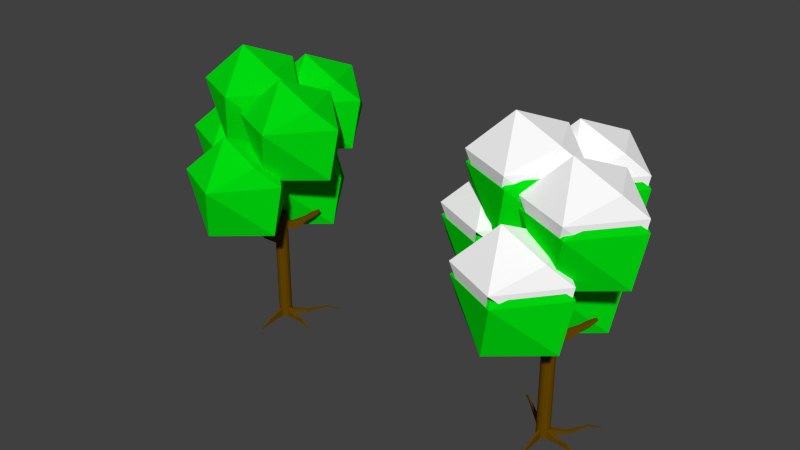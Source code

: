 # Source: large_tree.blend  (saved by Blender 2.72.0; exported with 4.5.12 LTS)
import bpy
from mathutils import Matrix  # noqa: F401  (used for matrix-valued properties, if any)

bpy.ops.wm.read_factory_settings(use_empty=True)
scene = bpy.context.scene
scene.name = 'Scene'

# ---- collections
col_collection_1 = bpy.data.collections.new('Collection 1'); scene.collection.children.link(col_collection_1)

# ---- materials (node trees are filled in below, after node groups)
mat_bark = bpy.data.materials.new('bark')
mat_bark.alpha_threshold = 0.0
mat_bark.use_transparent_shadow = False
mat_bark.diffuse_color = (0.1282, 0.05967, 0.0002391, 1.0)
mat_bark.roughness = 0.5
mat_leaves = bpy.data.materials.new('leaves')
mat_leaves.alpha_threshold = 0.0
mat_leaves.use_transparent_shadow = False
mat_leaves.diffuse_color = (0.0, 0.7357, 0.005145, 1.0)
mat_leaves.roughness = 0.5
mat_snow = bpy.data.materials.new('snow')
mat_snow.alpha_threshold = 0.0
mat_snow.use_transparent_shadow = False
mat_snow.diffuse_color = (1.0, 1.0, 1.0, 1.0)
mat_snow.roughness = 0.5

# ---- material node trees

# ---- world
world_world = bpy.data.worlds.new('World'); scene.world = world_world
world_world.color = (0.05088, 0.05088, 0.05088)
world_world.use_sun_shadow = False
world_world.sun_shadow_jitter_overblur = 0.0
world_world.cycles.sampling_method = 'MANUAL'
world_world.cycles.sample_map_resolution = 256

# ---- meshes
me_cylinder_001 = bpy.data.meshes.new('Cylinder.001')
me_cylinder_001.from_pydata([(4.568, 11.35, 1.892), (-0.5684, 3.479, 2.792), (-6.755, 17.65, 2.795), (-4.045, 10.67, 3.389), (-2.712, 5.206, 1.892), (-10.2, 10.44, 2.22), (-1.446, 13.79, 1.609), (-7.696, 13.36, 1.845), (-9.135, 7.393, 2.791), (-0.6394, 19.7, 2.276), (5.884, 11.94, 2.773), (3.279, 9.531, 3.117), (-0.3773, 17.08, 3.091), (0.8597, 2.247, 2.224), (-4.276, -5.624, 3.124), (-10.46, 8.548, 3.127), (-7.753, 1.569, 3.721), (-6.42, -3.897, 2.224), (-13.91, 1.34, 2.552), (-5.154, 4.691, 1.941), (-11.4, 4.261, 2.177), (-12.84, -1.711, 3.123), (-4.347, 10.6, 2.608), (2.176, 2.837, 3.105), (-0.4287, 0.4277, 3.449), (-4.085, 7.98, 3.423), (-3.013, 2.537, 1.248), (-8.149, -5.335, 2.148), (-14.34, 8.838, 2.151), (-11.63, 1.858, 2.744), (-10.29, -3.608, 1.247), (-17.78, 1.629, 1.576), (-9.027, 4.98, 0.9647), (-15.28, 4.55, 1.201), (-16.72, -1.421, 2.147), (-8.22, 10.89, 1.632), (-1.697, 3.126, 2.129), (-4.301, 0.717, 2.473), (-7.958, 8.27, 2.446), (10.63, -0.07121, 1.939), (5.491, -7.943, 2.838), (-0.6961, 6.23, 2.841), (2.014, -0.7495, 3.435), (3.348, -6.216, 1.938), (-4.142, -0.9789, 2.266), (4.613, 2.372, 1.655), (-1.637, 1.942, 1.891), (-3.076, -4.029, 2.838), (5.42, 8.279, 2.322), (11.94, 0.5181, 2.819), (9.339, -1.891, 3.163), (5.682, 5.662, 3.137), (5.316, -6.477, 1.032), (0.1803, -14.35, 1.932), (-6.007, -0.1759, 1.935), (-3.296, -7.155, 2.528), (-1.963, -12.62, 1.031), (-9.453, -7.384, 1.36), (-0.6973, -4.033, 0.7486), (-6.947, -4.463, 0.9849), (-8.386, -10.43, 1.931), (0.1093, 1.873, 1.415), (6.632, -5.888, 1.913), (4.028, -8.297, 2.257), (0.3715, -0.744, 2.23), (4.899, 6.33, 0.6743), (-0.2366, -1.541, 1.574), (-6.424, 12.63, 1.577), (-3.713, 5.652, 2.171), (-2.38, 0.1857, 0.6735), (-9.87, 5.422, 1.002), (-1.114, 8.774, 0.3908), (-7.364, 8.344, 0.6271), (-8.803, 2.372, 1.573), (-0.3076, 14.68, 1.058), (6.216, 6.919, 1.555), (3.611, 4.51, 1.899), (-0.04551, 12.06, 1.872), (0.0, 1.0, -1.0), (0.0, 1.0, 1.0), (0.4067, 0.9135, -1.0), (0.4067, 0.9135, 1.0), (0.7431, 0.6691, -1.0), (0.7431, 0.6691, 1.0), (0.9511, 0.309, -1.0), (0.9511, 0.309, 1.0), (0.9945, -0.1045, -1.0), (0.9945, -0.1045, 1.0), (0.866, -0.5, -1.0), (0.866, -0.5, 1.0), (0.5878, -0.809, -1.0), (0.5878, -0.809, 1.0), (0.2079, -0.9781, -1.0), (0.2079, -0.9781, 1.0), (-0.2079, -0.9781, -1.0), (-0.2079, -0.9781, 1.0), (-0.5878, -0.809, -1.0), (-0.5878, -0.809, 1.0), (-0.866, -0.5, -1.0), (-0.866, -0.5, 1.0), (-0.9945, -0.1045, -1.0), (-0.9945, -0.1045, 1.0), (-0.9511, 0.309, -1.0), (-0.9511, 0.309, 1.0), (-0.7431, 0.6691, -1.0), (-0.7431, 0.6691, 1.0), (-0.4067, 0.9135, -1.0), (-0.4067, 0.9135, 1.0), (0.0, 1.0, -0.9167), (0.4067, 0.9135, -0.9167), (0.7431, 0.6691, -0.9167), (0.9511, 0.309, -0.9167), (4.167, -0.2643, -1.003), (0.866, -0.5, -0.9167), (0.5878, -0.809, -0.9167), (0.2079, -0.9781, -0.9167), (-0.2079, -0.9781, -0.9167), (-0.5878, -0.809, -0.9167), (-0.866, -0.5, -0.9167), (-0.9945, -0.1045, -0.9167), (-0.9511, 0.309, -0.9167), (-5.903, 5.19, -0.9709), (-0.4067, 0.9135, -0.9167), (0.0, 1.0, 0.3593), (0.4067, 0.9135, 0.3593), (0.7431, 0.6691, 0.3593), (0.9511, 0.309, 0.3593), (0.9945, -0.1045, 0.3593), (0.866, -0.5, 0.3593), (0.5878, -0.809, 0.3593), (0.2079, -0.9781, 0.3593), (-0.2079, -0.9781, 0.3593), (-0.5878, -0.809, 0.3593), (-0.866, -0.5, 0.3593), (-0.9945, -0.1045, 0.3593), (-0.9511, 0.04688, 0.3593), (-0.7431, 0.407, 0.3593), (-0.4067, 0.6514, 0.3593), (0.0, 1.0, 0.4436), (0.4067, 0.9135, 0.4436), (0.7431, 0.6691, 0.4436), (0.9511, 0.309, 0.4436), (0.9945, -0.1045, 0.4436), (0.866, -0.5, 0.4436), (0.5878, -0.809, 0.4436), (0.2079, -0.9781, 0.4436), (-0.2079, -0.9781, 0.4436), (-0.5878, -0.809, 0.4436), (-0.866, -0.5, 0.4436), (-0.9945, -0.1045, 0.4436), (-0.9511, 0.309, 0.4436), (-0.7431, 0.6691, 0.4436), (-0.4067, 0.9135, 0.4436), (0.0, 1.0, 0.566), (0.4067, 0.9135, 0.566), (0.7431, 0.6691, 0.566), (0.9511, 0.309, 0.566), (0.9945, -0.1045, 0.566), (0.866, -0.5, 0.566), (0.5878, -0.809, 0.566), (0.2079, -0.9781, 0.566), (-1.523, -3.828, 0.8385), (-0.5878, -0.809, 0.566), (-0.866, -0.5, 0.566), (-0.9945, -0.1045, 0.566), (-0.9511, 0.309, 0.566), (-0.7431, 0.6691, 0.566), (-0.4067, 0.9135, 0.566), (0.0, 1.0, 0.6995), (0.4067, 0.9135, 0.6995), (0.7431, 0.6691, 0.6995), (0.9511, 0.309, 0.6995), (0.9945, -0.1045, 0.6995), (0.866, -0.5, 0.6995), (0.5878, -0.809, 0.6995), (0.2079, -0.9781, 0.6995), (-0.2079, -0.9781, 0.6995), (-0.5878, -0.809, 0.6995), (-0.866, -0.5, 0.6995), (-0.9945, -0.1045, 0.6995), (-0.9511, 0.309, 0.6995), (-0.7431, 0.6691, 0.6995), (-0.4067, 0.9135, 0.6995), (0.4067, 0.9135, 0.2705), (0.7431, 0.6691, 0.2705), (0.9511, 0.309, 0.2705), (0.9945, -0.1045, 0.2705), (0.866, -0.5, 0.2705), (0.5878, -0.809, 0.2705), (0.2079, -0.9781, 0.2705), (-0.2079, -0.9781, 0.2705), (-0.5878, -0.809, 0.2705), (-0.866, -0.5, 0.2705), (-0.9945, -0.1045, 0.2705), (-0.9511, 0.04688, 0.2705), (-0.7431, 0.407, 0.2705), (-0.4067, 0.6514, 0.2705), (0.0, 1.0, 0.2705), (0.0, 1.0, 0.8386), (0.4067, 0.9135, 0.8386), (0.7431, 0.6691, 0.8386), (0.9511, 0.309, 0.8386), (0.9945, -0.1045, 0.8386), (0.866, -0.5, 0.8386), (0.5878, -0.809, 0.8386), (0.2079, -0.9781, 0.8386), (-0.2079, -0.9781, 0.8386), (-0.5878, -0.809, 0.8386), (-0.866, -0.5, 0.8386), (-0.9945, -0.1045, 0.8386), (-0.9511, 0.309, 0.8386), (-0.7431, 0.6691, 0.8386), (-0.4067, 0.9135, 0.8386), (0.4067, 0.9135, -0.8564), (0.7431, 0.6691, -0.8564), (0.9511, 0.309, -0.8564), (0.9945, -0.1045, -0.8564), (0.866, -0.5, -0.8564), (0.5878, -0.809, -0.8564), (0.2079, -0.9781, -0.8564), (-0.2079, -0.9781, -0.8564), (-0.5878, -0.809, -0.8564), (-0.866, -0.5, -0.8564), (-0.9945, -0.1045, -0.8564), (-0.9511, 0.309, -0.8564), (-0.7431, 0.6691, -0.8564), (-0.4067, 0.9135, -0.8564), (0.0, 1.0, -0.8564), (0.1579, -2.301, -1.005), (-0.1579, -2.301, -1.005), (0.1579, -2.301, -0.9416), (-0.1579, -2.301, -0.9416), (0.1579, -2.301, -0.8958), (-0.1579, -2.301, -0.8958), (0.03858, -5.36, -1.058), (-0.03858, -5.36, -1.058), (0.03858, -5.36, -1.043), (-0.03858, -5.36, -1.043), (0.03858, -5.36, -1.032), (-0.03858, -5.36, -1.032), (2.72, -0.1122, -1.003), (2.739, -0.2879, -1.003), (2.684, -0.4558, -1.003), (2.72, -0.1122, -0.9673), (5.445, -0.5142, -1.046), (2.684, -0.4558, -0.9673), (2.72, -0.1122, -0.9417), (2.739, -0.2879, -0.9417), (2.684, -0.4558, -0.9417), (4.186, -0.4399, -1.003), (4.131, -0.6079, -1.003), (4.167, -0.2643, -0.9673), (2.216, 2.267, -0.9818), (4.131, -0.6079, -0.9673), (4.167, -0.2643, -0.9417), (4.186, -0.4399, -0.9417), (4.131, -0.6079, -0.9417), (5.451, -0.5729, -1.046), (5.433, -0.629, -1.046), (5.445, -0.5142, -1.034), (5.451, -0.5729, -1.034), (5.433, -0.629, -1.034), (5.445, -0.5142, -1.026), (5.451, -0.5729, -1.026), (5.433, -0.629, -1.026), (2.458, 2.215, -0.9818), (2.659, 2.069, -0.9818), (2.216, 2.267, -0.9321), (2.458, 2.215, -0.9321), (2.659, 2.069, -0.9321), (3.701, 5.309, -0.984), (3.824, 5.282, -0.984), (3.926, 5.209, -0.984), (3.701, 5.309, -0.9589), (3.824, 5.282, -0.9589), (3.926, 5.209, -0.9589), (4.653, 7.309, -1.092), (4.72, 7.294, -1.092), (4.775, 7.254, -1.092), (4.653, 7.309, -1.079), (4.72, 7.294, -1.079), (4.775, 7.254, -1.079), (-2.206, 1.659, -0.9988), (-2.082, 1.875, -0.9988), (-1.881, 2.02, -0.9988), (-2.206, 1.659, -0.949), (-6.586, 5.821, -0.9951), (-1.881, 2.02, -0.949), (-2.206, 1.659, -0.9131), (-2.082, 1.875, -0.9131), (-1.881, 2.02, -0.9131), (-5.856, 5.272, -0.9709), (-5.779, 5.328, -0.9709), (-5.903, 5.19, -0.9519), (-5.779, 5.328, -0.9519), (-5.903, 5.19, -0.9381), (-5.856, 5.272, -0.9381), (-5.779, 5.328, -0.9381), (-6.545, 5.893, -0.9951), (-6.477, 5.942, -0.9951), (-6.586, 5.821, -0.9785), (-6.545, 5.893, -0.9785), (-6.477, 5.942, -0.9785), (-6.586, 5.821, -0.9664), (-6.545, 5.893, -0.9664), (-6.477, 5.942, -0.9664), (-1.091, -2.362, 0.5517), (-1.445, -2.362, 0.5517), (-1.768, -2.218, 0.5517), (-1.091, -2.362, 0.6559), (-2.273, -7.089, 1.341), (-1.768, -2.218, 0.6559), (-1.091, -2.362, 0.7694), (-1.445, -2.362, 0.7694), (-1.768, -2.218, 0.7694), (-1.756, -3.828, 0.8385), (-1.97, -3.733, 0.8385), (-1.523, -3.828, 0.9073), (-2.389, -7.37, 1.379), (-1.97, -3.733, 0.9073), (-1.523, -3.828, 0.9823), (-1.756, -3.828, 0.9823), (-1.97, -3.733, 0.9823), (-2.469, -7.086, 1.344), (-2.65, -7.007, 1.343), (-2.205, -6.922, 1.395), (-2.539, -7.889, 1.422), (-2.582, -6.84, 1.398), (-2.131, -6.74, 1.455), (-2.327, -6.736, 1.458), (-2.508, -6.657, 1.458), (-2.507, -7.368, 1.38), (-2.616, -7.321, 1.38), (-2.348, -7.27, 1.411), (-2.575, -7.22, 1.413), (-2.303, -7.16, 1.447), (-2.421, -7.158, 1.449), (-2.531, -7.11, 1.449), (-2.591, -7.888, 1.423), (-2.639, -7.867, 1.423), (-2.521, -7.844, 1.437), (-2.573, -7.843, 1.438), (-2.621, -7.823, 1.438), (-2.502, -7.796, 1.453), (-2.554, -7.795, 1.453), (-2.602, -7.774, 1.453), (-2.146, 1.969, 0.5792), (-1.942, 2.33, 0.5823), (-1.625, 2.593, 0.5757), (-2.47, 2.206, 0.5026), (-2.266, 2.567, 0.5057), (-1.949, 2.829, 0.4991), (-2.298, 3.508, 0.53), (-2.092, 3.869, 0.53), (-1.785, 4.132, 0.5188), (-2.71, 3.744, 0.4588), (-2.504, 4.106, 0.4589), (-2.198, 4.368, 0.4477), (-1.33, 7.822, 0.5492), (-1.282, 7.902, 0.5497), (-1.214, 7.962, 0.5473), (-1.431, 7.891, 0.5347), (-1.383, 7.971, 0.5352), (-1.315, 8.031, 0.5328), (-3.552, 10.08, 0.8762), (-3.504, 10.16, 0.8768), (-3.436, 10.21, 0.8744), (-3.654, 10.14, 0.8618), (-3.606, 10.22, 0.8623), (-3.537, 10.28, 0.8599), (1.563, 1.927, 0.7074), (1.879, 1.661, 0.713), (2.081, 1.3, 0.7086), (1.055, 1.526, 0.8262), (1.371, 1.26, 0.8319), (1.573, 0.899, 0.8275), (2.862, 2.794, 0.8486), (3.04, 2.644, 0.8518), (3.154, 2.44, 0.8493), (2.575, 2.568, 0.9156), (2.753, 2.418, 0.9188), (2.867, 2.214, 0.9163), (3.764, 3.553, 0.9286), (3.942, 3.403, 0.9318), (4.056, 3.199, 0.9293), (3.478, 3.327, 0.9956), (3.655, 3.177, 0.9988), (3.769, 2.973, 0.9963), (4.453, 4.011, 1.004), (4.557, 3.923, 1.006), (4.623, 3.805, 1.004), (4.287, 3.879, 1.043), (4.39, 3.792, 1.045), (4.457, 3.674, 1.043), (4.39, 11.35, 2.091), (-0.7463, 3.479, 2.991), (-6.933, 17.65, 2.994), (-4.223, 10.67, 3.588), (-2.889, 5.206, 2.091), (-10.38, 10.44, 2.419), (-1.624, 13.79, 1.808), (-7.874, 13.36, 2.044), (-9.313, 7.393, 2.99), (-0.8174, 19.7, 2.475), (5.706, 11.94, 2.972), (3.101, 9.531, 3.316), (-0.5552, 17.08, 3.289), (0.6818, 2.247, 2.423), (-4.454, -5.624, 3.323), (-10.64, 8.548, 3.326), (-7.931, 1.569, 3.919), (-6.597, -3.897, 2.422), (-14.09, 1.34, 2.751), (-5.332, 4.691, 2.14), (-11.58, 4.261, 2.376), (-13.02, -1.711, 3.322), (-4.525, 10.6, 2.806), (1.998, 2.837, 3.304), (-0.6066, 0.4277, 3.648), (-4.263, 7.98, 3.621), (-3.191, 2.537, 1.447), (-8.327, -5.335, 2.347), (-14.51, 8.838, 2.35), (-11.8, 1.858, 2.943), (-10.47, -3.608, 1.446), (-17.96, 1.629, 1.775), (-15.45, 4.55, 1.4), (-16.89, -1.421, 2.346), (-8.398, 10.89, 1.83), (-1.875, 3.126, 2.327), (-4.479, 0.717, 2.672), (-8.136, 8.27, 2.645), (10.45, -0.07121, 2.137), (5.313, -7.943, 3.037), (-0.874, 6.23, 3.04), (1.837, -0.7495, 3.634), (3.17, -6.216, 2.137), (-4.32, -0.9789, 2.465), (4.435, 2.372, 1.854), (-1.815, 1.942, 2.09), (-3.254, -4.029, 3.036), (5.242, 8.279, 2.521), (11.77, 0.5181, 3.018), (9.161, -1.891, 3.362), (5.504, 5.662, 3.336), (5.138, -6.477, 1.231), (0.002407, -14.35, 2.13), (-6.185, -0.1759, 2.134), (-3.474, -7.155, 2.727), (-2.141, -12.62, 1.23), (-9.631, -7.384, 1.558), (-8.564, -10.43, 2.13), (-0.06862, 1.873, 1.614), (6.455, -5.888, 2.111), (3.85, -8.297, 2.456), (0.1935, -0.744, 2.429), (-0.4146, -1.541, 1.773), (-6.601, 12.63, 1.776), (-3.891, 5.652, 2.369), (-8.981, 2.372, 1.772), (6.038, 6.919, 1.753), (3.433, 4.51, 2.098), (-0.2234, 12.06, 2.071)], [], [(6, 0, 4), (6, 4, 7), (9, 7, 2), (0, 10, 1), (4, 1, 8), (0, 9, 10), (1, 11, 3), (8, 1, 3), (2, 8, 3), (7, 4, 5), (6, 7, 9), (6, 9, 0), (4, 0, 1), (5, 4, 8), (2, 7, 5), (1, 10, 11), (5, 8, 2), (9, 2, 12), (9, 12, 10), (12, 2, 3), (11, 12, 3), (11, 10, 12), (19, 13, 17), (19, 17, 20), (22, 20, 15), (13, 23, 14), (17, 14, 21), (13, 22, 23), (14, 24, 16), (21, 14, 16), (15, 21, 16), (20, 17, 18), (19, 20, 22), (19, 22, 13), (17, 13, 14), (18, 17, 21), (15, 20, 18), (14, 23, 24), (18, 21, 15), (22, 15, 25), (22, 25, 23), (25, 15, 16), (24, 25, 16), (24, 23, 25), (32, 26, 30), (32, 30, 33), (35, 33, 28), (26, 36, 27), (30, 27, 34), (26, 35, 36), (27, 37, 29), (34, 27, 29), (28, 34, 29), (33, 30, 31), (32, 33, 35), (32, 35, 26), (30, 26, 27), (31, 30, 34), (28, 33, 31), (27, 36, 37), (31, 34, 28), (35, 28, 38), (35, 38, 36), (38, 28, 29), (37, 38, 29), (37, 36, 38), (45, 39, 43), (45, 43, 46), (48, 46, 41), (39, 49, 40), (43, 40, 47), (39, 48, 49), (40, 50, 42), (47, 40, 42), (41, 47, 42), (46, 43, 44), (45, 46, 48), (45, 48, 39), (43, 39, 40), (44, 43, 47), (41, 46, 44), (40, 49, 50), (44, 47, 41), (48, 41, 51), (48, 51, 49), (51, 41, 42), (50, 51, 42), (50, 49, 51), (58, 52, 56), (58, 56, 59), (61, 59, 54), (52, 62, 53), (56, 53, 60), (52, 61, 62), (53, 63, 55), (60, 53, 55), (54, 60, 55), (59, 56, 57), (58, 59, 61), (58, 61, 52), (56, 52, 53), (57, 56, 60), (54, 59, 57), (53, 62, 63), (57, 60, 54), (61, 54, 64), (61, 64, 62), (64, 54, 55), (63, 64, 55), (63, 62, 64), (71, 65, 69), (71, 69, 72), (74, 72, 67), (65, 75, 66), (69, 66, 73), (65, 74, 75), (66, 76, 68), (73, 66, 68), (67, 73, 68), (72, 69, 70), (71, 72, 74), (71, 74, 65), (69, 65, 66), (70, 69, 73), (67, 72, 70), (66, 75, 76), (70, 73, 67), (74, 67, 77), (74, 77, 75), (77, 67, 68), (76, 77, 68), (76, 75, 77), (198, 79, 81, 199), (199, 81, 83, 200), (200, 83, 85, 201), (201, 85, 87, 202), (202, 87, 89, 203), (203, 89, 91, 204), (204, 91, 93, 205), (205, 93, 95, 206), (206, 95, 97, 207), (207, 97, 99, 208), (208, 99, 101, 209), (209, 101, 103, 210), (210, 103, 105, 211), (81, 79, 107, 105, 103, 101, 99, 97, 95, 93, 91, 89, 87, 85, 83), (212, 107, 79, 198), (211, 105, 107, 212), (78, 80, 82, 84, 86, 88, 90, 92, 94, 96, 98, 100, 102, 104, 106), (108, 109, 268, 267), (109, 110, 269, 268), (82, 110, 111, 84), (111, 215, 246, 243), (217, 113, 245, 248), (88, 113, 114, 90), (90, 114, 115, 92), (220, 116, 231, 233), (94, 116, 117, 96), (96, 117, 118, 98), (98, 118, 119, 100), (100, 119, 120, 102), (120, 224, 288, 285), (106, 122, 108, 78), (226, 122, 287, 290), (197, 123, 124, 183), (183, 124, 125, 184), (184, 125, 126, 185), (185, 126, 127, 186), (186, 127, 128, 187), (187, 128, 129, 188), (188, 129, 130, 189), (189, 130, 131, 190), (190, 131, 132, 191), (191, 132, 133, 192), (192, 133, 134, 193), (193, 134, 135, 194), (195, 194, 349, 350), (196, 137, 123, 197), (196, 195, 350, 351), (123, 138, 139, 124), (124, 139, 140, 125), (125, 140, 141, 126), (126, 141, 142, 127), (127, 142, 143, 128), (128, 143, 144, 129), (129, 144, 145, 130), (130, 145, 146, 131), (131, 146, 147, 132), (132, 147, 148, 133), (133, 148, 149, 134), (134, 149, 150, 135), (135, 150, 151, 136), (137, 152, 138, 123), (136, 151, 152, 137), (138, 153, 154, 139), (139, 154, 155, 140), (140, 155, 156, 141), (141, 156, 157, 142), (142, 157, 158, 143), (143, 158, 159, 144), (144, 159, 160, 145), (160, 175, 312, 309), (177, 162, 311, 314), (147, 162, 163, 148), (148, 163, 164, 149), (149, 164, 165, 150), (150, 165, 166, 151), (152, 167, 153, 138), (151, 166, 167, 152), (153, 168, 169, 154), (154, 169, 170, 155), (155, 170, 171, 156), (156, 171, 172, 157), (157, 172, 173, 158), (158, 173, 174, 159), (159, 174, 175, 160), (175, 176, 313, 312), (176, 177, 314, 313), (162, 177, 178, 163), (163, 178, 179, 164), (164, 179, 180, 165), (165, 180, 181, 166), (167, 182, 168, 153), (166, 181, 182, 167), (227, 197, 183, 213), (213, 183, 184, 214), (214, 184, 185, 215), (215, 185, 186, 216), (216, 186, 187, 217), (217, 187, 188, 218), (218, 188, 189, 219), (219, 189, 190, 220), (220, 190, 191, 221), (221, 191, 192, 222), (222, 192, 193, 223), (223, 193, 194, 224), (224, 194, 195, 225), (226, 196, 197, 227), (225, 195, 196, 226), (168, 198, 199, 169), (199, 200, 374, 373), (200, 201, 375, 374), (171, 201, 202, 172), (172, 202, 203, 173), (173, 203, 204, 174), (174, 204, 205, 175), (175, 205, 206, 176), (176, 206, 207, 177), (177, 207, 208, 178), (178, 208, 209, 179), (179, 209, 210, 180), (180, 210, 211, 181), (182, 212, 198, 168), (181, 211, 212, 182), (108, 227, 213, 109), (109, 213, 214, 110), (110, 214, 215, 111), (215, 216, 247, 246), (216, 217, 248, 247), (113, 217, 218, 114), (114, 218, 219, 115), (219, 220, 233, 232), (116, 220, 221, 117), (117, 221, 222, 118), (118, 222, 223, 119), (119, 223, 224, 120), (224, 225, 289, 288), (122, 226, 227, 108), (225, 226, 290, 289), (233, 231, 237, 239), (232, 233, 239, 238), (115, 219, 232, 230), (116, 94, 229, 231), (94, 92, 228, 229), (92, 115, 230, 228), (234, 236, 237, 235), (236, 238, 239, 237), (230, 232, 238, 236), (231, 229, 235, 237), (229, 228, 234, 235), (228, 230, 236, 234), (243, 246, 254, 251), (248, 245, 253, 256), (246, 247, 255, 254), (247, 248, 256, 255), (113, 88, 242, 245), (88, 86, 241, 242), (86, 84, 240, 241), (84, 111, 243, 240), (251, 254, 262, 259), (256, 253, 261, 264), (254, 255, 263, 262), (255, 256, 264, 263), (245, 242, 250, 253), (242, 241, 249, 250), (241, 240, 112, 249), (240, 243, 251, 112), (244, 259, 260, 257), (257, 260, 261, 258), (259, 262, 263, 260), (260, 263, 264, 261), (253, 250, 258, 261), (250, 249, 257, 258), (249, 112, 244, 257), (112, 251, 259, 244), (267, 268, 274, 273), (268, 269, 275, 274), (78, 108, 267, 252), (110, 82, 266, 269), (82, 80, 265, 266), (80, 78, 252, 265), (273, 274, 280, 279), (274, 275, 281, 280), (252, 267, 273, 270), (269, 266, 272, 275), (266, 265, 271, 272), (265, 252, 270, 271), (276, 279, 280, 277), (277, 280, 281, 278), (270, 273, 279, 276), (275, 272, 278, 281), (272, 271, 277, 278), (271, 270, 276, 277), (285, 288, 295, 293), (290, 287, 294, 297), (288, 289, 296, 295), (289, 290, 297, 296), (122, 106, 284, 287), (106, 104, 283, 284), (104, 102, 282, 283), (102, 120, 285, 282), (293, 295, 303, 300), (297, 294, 302, 305), (295, 296, 304, 303), (296, 297, 305, 304), (287, 284, 292, 294), (284, 283, 291, 292), (283, 282, 121, 291), (282, 285, 293, 121), (286, 300, 301, 298), (298, 301, 302, 299), (300, 303, 304, 301), (301, 304, 305, 302), (294, 292, 299, 302), (292, 291, 298, 299), (291, 121, 286, 298), (121, 293, 300, 286), (309, 312, 320, 317), (314, 311, 319, 322), (312, 313, 321, 320), (313, 314, 322, 321), (147, 146, 307, 308), (146, 145, 306, 307), (162, 147, 308, 311), (145, 160, 309, 306), (317, 320, 328, 325), (322, 319, 327, 330), (320, 321, 329, 328), (321, 322, 330, 329), (308, 307, 315, 316), (307, 306, 161, 315), (311, 308, 316, 319), (306, 309, 317, 161), (325, 328, 335, 333), (330, 327, 334, 337), (328, 329, 336, 335), (329, 330, 337, 336), (316, 315, 323, 324), (315, 161, 310, 323), (319, 316, 324, 327), (161, 317, 325, 310), (333, 335, 343, 340), (337, 334, 342, 345), (335, 336, 344, 343), (336, 337, 345, 344), (324, 323, 331, 332), (323, 310, 318, 331), (327, 324, 332, 334), (310, 325, 333, 318), (326, 340, 341, 338), (338, 341, 342, 339), (340, 343, 344, 341), (341, 344, 345, 342), (332, 331, 338, 339), (331, 318, 326, 338), (334, 332, 339, 342), (318, 333, 340, 326), (350, 349, 355, 356), (351, 350, 356, 357), (137, 196, 351, 348), (194, 135, 346, 349), (136, 137, 348, 347), (135, 136, 347, 346), (356, 355, 361, 362), (357, 356, 362, 363), (348, 351, 357, 354), (349, 346, 352, 355), (347, 348, 354, 353), (346, 347, 353, 352), (362, 361, 367, 368), (363, 362, 368, 369), (354, 357, 363, 360), (355, 352, 358, 361), (353, 354, 360, 359), (352, 353, 359, 358), (367, 364, 365, 368), (368, 365, 366, 369), (360, 363, 369, 366), (361, 358, 364, 367), (359, 360, 366, 365), (358, 359, 365, 364), (373, 374, 380, 379), (374, 375, 381, 380), (171, 170, 371, 372), (170, 169, 370, 371), (201, 171, 372, 375), (169, 199, 373, 370), (379, 380, 386, 385), (380, 381, 387, 386), (372, 371, 377, 378), (371, 370, 376, 377), (375, 372, 378, 381), (370, 373, 379, 376), (385, 386, 392, 391), (386, 387, 393, 392), (378, 377, 383, 384), (377, 376, 382, 383), (381, 378, 384, 387), (376, 379, 385, 382), (388, 391, 392, 389), (389, 392, 393, 390), (384, 383, 389, 390), (383, 382, 388, 389), (387, 384, 390, 393), (382, 385, 391, 388), (400, 394, 398), (400, 398, 401), (403, 401, 396), (394, 404, 395), (398, 395, 402), (394, 403, 404), (395, 405, 397), (402, 395, 397), (396, 402, 397), (401, 398, 399), (400, 401, 403), (400, 403, 394), (398, 394, 395), (399, 398, 402), (396, 401, 399), (395, 404, 405), (399, 402, 396), (403, 396, 406), (403, 406, 404), (406, 396, 397), (405, 406, 397), (405, 404, 406), (413, 407, 411), (413, 411, 414), (416, 414, 409), (407, 417, 408), (411, 408, 415), (407, 416, 417), (408, 418, 410), (415, 408, 410), (409, 415, 410), (414, 411, 412), (413, 414, 416), (413, 416, 407), (411, 407, 408), (412, 411, 415), (409, 414, 412), (408, 417, 418), (412, 415, 409), (416, 409, 419), (416, 419, 417), (419, 409, 410), (418, 419, 410), (418, 417, 419), (428, 426, 422), (420, 429, 421), (424, 421, 427), (420, 428, 429), (421, 430, 423), (427, 421, 423), (422, 427, 423), (425, 424, 427), (422, 426, 425), (421, 429, 430), (425, 427, 422), (428, 422, 431), (428, 431, 429), (431, 422, 423), (430, 431, 423), (430, 429, 431), (438, 432, 436), (438, 436, 439), (441, 439, 434), (432, 442, 433), (436, 433, 440), (432, 441, 442), (433, 443, 435), (440, 433, 435), (434, 440, 435), (439, 436, 437), (438, 439, 441), (438, 441, 432), (436, 432, 433), (437, 436, 440), (434, 439, 437), (433, 442, 443), (437, 440, 434), (441, 434, 444), (441, 444, 442), (444, 434, 435), (443, 444, 435), (443, 442, 444), (445, 453, 446), (449, 446, 451), (446, 454, 448), (451, 446, 448), (447, 451, 448), (446, 453, 454), (450, 451, 447), (452, 447, 455), (452, 455, 453), (455, 447, 448), (454, 455, 448), (454, 453, 455), (456, 461, 458), (459, 456, 458), (457, 459, 458), (456, 460, 461), (462, 457, 458), (461, 462, 458), (461, 460, 462)])
me_cylinder_001.polygons.foreach_set('material_index', [1, 1, 1, 1, 1, 1, 1, 1, 1, 1, 1, 1, 1, 1, 1, 1, 1, 1, 1, 1, 1, 1, 1, 1, 1, 1, 1, 1, 1, 1, 1, 1, 1, 1, 1, 1, 1, 1, 1, 1, 1, 1, 1, 1, 1, 1, 1, 1, 1, 1, 1, 1, 1, 1, 1, 1, 1, 1, 1, 1, 1, 1, 1, 1, 1, 1, 1, 1, 1, 1, 1, 1, 1, 1, 1, 1, 1, 1, 1, 1, 1, 1, 1, 1, 1, 1, 1, 1, 1, 1, 1, 1, 1, 1, 1, 1, 1, 1, 1, 1, 1, 1, 1, 1, 1, 1, 1, 1, 1, 1, 1, 1, 1, 1, 1, 1, 1, 1, 1, 1, 1, 1, 1, 1, 1, 1, 1, 1, 1, 1, 1, 1, 0, 0, 0, 0, 0, 0, 0, 0, 0, 0, 0, 0, 0, 0, 0, 0, 0, 0, 0, 0, 0, 0, 0, 0, 0, 0, 0, 0, 0, 0, 0, 0, 0, 0, 0, 0, 0, 0, 0, 0, 0, 0, 0, 0, 0, 0, 0, 0, 0, 0, 0, 0, 0, 0, 0, 0, 0, 0, 0, 0, 0, 0, 0, 0, 0, 0, 0, 0, 0, 0, 0, 0, 0, 0, 0, 0, 0, 0, 0, 0, 0, 0, 0, 0, 0, 0, 0, 0, 0, 0, 0, 0, 0, 0, 0, 0, 0, 0, 0, 0, 0, 0, 0, 0, 0, 0, 0, 0, 0, 0, 0, 0, 0, 0, 0, 0, 0, 0, 0, 0, 0, 0, 0, 0, 0, 0, 0, 0, 0, 0, 0, 0, 0, 0, 0, 0, 0, 0, 0, 0, 0, 0, 0, 0, 0, 0, 0, 0, 0, 0, 0, 0, 0, 0, 0, 0, 0, 0, 0, 0, 0, 0, 0, 0, 0, 0, 0, 0, 0, 0, 0, 0, 0, 0, 0, 0, 0, 0, 0, 0, 0, 0, 0, 0, 0, 0, 0, 0, 0, 0, 0, 0, 0, 0, 0, 0, 0, 0, 0, 0, 0, 0, 0, 0, 0, 0, 0, 0, 0, 0, 0, 0, 0, 0, 0, 0, 0, 0, 0, 0, 0, 0, 0, 0, 0, 0, 0, 0, 0, 0, 0, 0, 0, 0, 0, 0, 0, 0, 0, 0, 0, 0, 0, 0, 0, 0, 0, 0, 0, 0, 0, 0, 0, 0, 0, 0, 0, 0, 0, 0, 0, 0, 0, 0, 0, 0, 0, 0, 0, 0, 0, 0, 0, 0, 0, 0, 0, 0, 0, 0, 0, 0, 0, 0, 0, 0, 0, 0, 0, 0, 0, 0, 0, 0, 0, 0, 0, 0, 0, 0, 0, 0, 0, 2, 2, 2, 2, 2, 2, 2, 2, 2, 2, 2, 2, 2, 2, 2, 2, 2, 2, 2, 2, 2, 2, 2, 2, 2, 2, 2, 2, 2, 2, 2, 2, 2, 2, 2, 2, 2, 2, 2, 2, 2, 2, 2, 2, 2, 2, 2, 2, 2, 2, 2, 2, 2, 2, 2, 2, 2, 2, 2, 2, 2, 2, 2, 2, 2, 2, 2, 2, 2, 2, 2, 2, 2, 2, 2, 2, 2, 2, 2, 2, 2, 2, 2, 2, 2, 2, 2, 2, 2, 2, 2, 2, 2, 2, 2, 2, 2, 2, 2, 2, 2])
me_cylinder_001.materials.append(mat_bark)
me_cylinder_001.materials.append(mat_leaves)
me_cylinder_001.materials.append(mat_snow)
me_cylinder_001.use_remesh_preserve_volume = False
me_cylinder_001.use_remesh_preserve_attributes = False
me_cylinder_001.use_mirror_vertex_groups = False
me_cylinder_001.update()
me_cylinder = bpy.data.meshes.new('Cylinder')
me_cylinder.from_pydata([(4.568, 11.35, 1.892), (-0.5684, 3.479, 2.792), (-6.755, 17.65, 2.795), (-4.045, 10.67, 3.389), (-2.712, 5.206, 1.892), (-10.2, 10.44, 2.22), (-1.446, 13.79, 1.609), (-7.696, 13.36, 1.845), (-9.135, 7.393, 2.791), (-0.6394, 19.7, 2.276), (5.884, 11.94, 2.773), (3.279, 9.531, 3.117), (-0.3773, 17.08, 3.091), (0.8597, 2.247, 2.224), (-4.276, -5.624, 3.124), (-10.46, 8.548, 3.127), (-7.753, 1.569, 3.721), (-6.42, -3.897, 2.224), (-13.91, 1.34, 2.552), (-5.154, 4.691, 1.941), (-11.4, 4.261, 2.177), (-12.84, -1.711, 3.123), (-4.347, 10.6, 2.608), (2.176, 2.837, 3.105), (-0.4287, 0.4277, 3.449), (-4.085, 7.98, 3.423), (-3.013, 2.537, 1.248), (-8.149, -5.335, 2.148), (-14.34, 8.838, 2.151), (-11.63, 1.858, 2.744), (-10.29, -3.608, 1.247), (-17.78, 1.629, 1.576), (-9.027, 4.98, 0.9647), (-15.28, 4.55, 1.201), (-16.72, -1.421, 2.147), (-8.22, 10.89, 1.632), (-1.697, 3.126, 2.129), (-4.301, 0.717, 2.473), (-7.958, 8.27, 2.446), (10.63, -0.07121, 1.939), (5.491, -7.943, 2.838), (-0.6961, 6.23, 2.841), (2.014, -0.7495, 3.435), (3.348, -6.216, 1.938), (-4.142, -0.9789, 2.266), (4.613, 2.372, 1.655), (-1.637, 1.942, 1.891), (-3.076, -4.029, 2.838), (5.42, 8.279, 2.322), (11.94, 0.5181, 2.819), (9.339, -1.891, 3.163), (5.682, 5.662, 3.137), (5.316, -6.477, 1.032), (0.1803, -14.35, 1.932), (-6.007, -0.1759, 1.935), (-3.296, -7.155, 2.528), (-1.963, -12.62, 1.031), (-9.453, -7.384, 1.36), (-0.6973, -4.033, 0.7486), (-6.947, -4.463, 0.9849), (-8.386, -10.43, 1.931), (0.1093, 1.873, 1.415), (6.632, -5.888, 1.913), (4.028, -8.297, 2.257), (0.3715, -0.744, 2.23), (4.899, 6.33, 0.6743), (-0.2366, -1.541, 1.574), (-6.424, 12.63, 1.577), (-3.713, 5.652, 2.171), (-2.38, 0.1857, 0.6735), (-9.87, 5.422, 1.002), (-1.114, 8.774, 0.3908), (-7.364, 8.344, 0.6271), (-8.803, 2.372, 1.573), (-0.3076, 14.68, 1.058), (6.216, 6.919, 1.555), (3.611, 4.51, 1.899), (-0.04551, 12.06, 1.872), (0.0, 1.0, -1.0), (0.0, 1.0, 1.0), (0.4067, 0.9135, -1.0), (0.4067, 0.9135, 1.0), (0.7431, 0.6691, -1.0), (0.7431, 0.6691, 1.0), (0.9511, 0.309, -1.0), (0.9511, 0.309, 1.0), (0.9945, -0.1045, -1.0), (0.9945, -0.1045, 1.0), (0.866, -0.5, -1.0), (0.866, -0.5, 1.0), (0.5878, -0.809, -1.0), (0.5878, -0.809, 1.0), (0.2079, -0.9781, -1.0), (0.2079, -0.9781, 1.0), (-0.2079, -0.9781, -1.0), (-0.2079, -0.9781, 1.0), (-0.5878, -0.809, -1.0), (-0.5878, -0.809, 1.0), (-0.866, -0.5, -1.0), (-0.866, -0.5, 1.0), (-0.9945, -0.1045, -1.0), (-0.9945, -0.1045, 1.0), (-0.9511, 0.309, -1.0), (-0.9511, 0.309, 1.0), (-0.7431, 0.6691, -1.0), (-0.7431, 0.6691, 1.0), (-0.4067, 0.9135, -1.0), (-0.4067, 0.9135, 1.0), (0.0, 1.0, -0.9167), (0.4067, 0.9135, -0.9167), (0.7431, 0.6691, -0.9167), (0.9511, 0.309, -0.9167), (4.167, -0.2643, -1.003), (0.866, -0.5, -0.9167), (0.5878, -0.809, -0.9167), (0.2079, -0.9781, -0.9167), (-0.2079, -0.9781, -0.9167), (-0.5878, -0.809, -0.9167), (-0.866, -0.5, -0.9167), (-0.9945, -0.1045, -0.9167), (-0.9511, 0.309, -0.9167), (-5.903, 5.19, -0.9709), (-0.4067, 0.9135, -0.9167), (0.0, 1.0, 0.3593), (0.4067, 0.9135, 0.3593), (0.7431, 0.6691, 0.3593), (0.9511, 0.309, 0.3593), (0.9945, -0.1045, 0.3593), (0.866, -0.5, 0.3593), (0.5878, -0.809, 0.3593), (0.2079, -0.9781, 0.3593), (-0.2079, -0.9781, 0.3593), (-0.5878, -0.809, 0.3593), (-0.866, -0.5, 0.3593), (-0.9945, -0.1045, 0.3593), (-0.9511, 0.04688, 0.3593), (-0.7431, 0.407, 0.3593), (-0.4067, 0.6514, 0.3593), (0.0, 1.0, 0.4436), (0.4067, 0.9135, 0.4436), (0.7431, 0.6691, 0.4436), (0.9511, 0.309, 0.4436), (0.9945, -0.1045, 0.4436), (0.866, -0.5, 0.4436), (0.5878, -0.809, 0.4436), (0.2079, -0.9781, 0.4436), (-0.2079, -0.9781, 0.4436), (-0.5878, -0.809, 0.4436), (-0.866, -0.5, 0.4436), (-0.9945, -0.1045, 0.4436), (-0.9511, 0.309, 0.4436), (-0.7431, 0.6691, 0.4436), (-0.4067, 0.9135, 0.4436), (0.0, 1.0, 0.566), (0.4067, 0.9135, 0.566), (0.7431, 0.6691, 0.566), (0.9511, 0.309, 0.566), (0.9945, -0.1045, 0.566), (0.866, -0.5, 0.566), (0.5878, -0.809, 0.566), (0.2079, -0.9781, 0.566), (-1.523, -3.828, 0.8385), (-0.5878, -0.809, 0.566), (-0.866, -0.5, 0.566), (-0.9945, -0.1045, 0.566), (-0.9511, 0.309, 0.566), (-0.7431, 0.6691, 0.566), (-0.4067, 0.9135, 0.566), (0.0, 1.0, 0.6995), (0.4067, 0.9135, 0.6995), (0.7431, 0.6691, 0.6995), (0.9511, 0.309, 0.6995), (0.9945, -0.1045, 0.6995), (0.866, -0.5, 0.6995), (0.5878, -0.809, 0.6995), (0.2079, -0.9781, 0.6995), (-0.2079, -0.9781, 0.6995), (-0.5878, -0.809, 0.6995), (-0.866, -0.5, 0.6995), (-0.9945, -0.1045, 0.6995), (-0.9511, 0.309, 0.6995), (-0.7431, 0.6691, 0.6995), (-0.4067, 0.9135, 0.6995), (0.4067, 0.9135, 0.2705), (0.7431, 0.6691, 0.2705), (0.9511, 0.309, 0.2705), (0.9945, -0.1045, 0.2705), (0.866, -0.5, 0.2705), (0.5878, -0.809, 0.2705), (0.2079, -0.9781, 0.2705), (-0.2079, -0.9781, 0.2705), (-0.5878, -0.809, 0.2705), (-0.866, -0.5, 0.2705), (-0.9945, -0.1045, 0.2705), (-0.9511, 0.04688, 0.2705), (-0.7431, 0.407, 0.2705), (-0.4067, 0.6514, 0.2705), (0.0, 1.0, 0.2705), (0.0, 1.0, 0.8386), (0.4067, 0.9135, 0.8386), (0.7431, 0.6691, 0.8386), (0.9511, 0.309, 0.8386), (0.9945, -0.1045, 0.8386), (0.866, -0.5, 0.8386), (0.5878, -0.809, 0.8386), (0.2079, -0.9781, 0.8386), (-0.2079, -0.9781, 0.8386), (-0.5878, -0.809, 0.8386), (-0.866, -0.5, 0.8386), (-0.9945, -0.1045, 0.8386), (-0.9511, 0.309, 0.8386), (-0.7431, 0.6691, 0.8386), (-0.4067, 0.9135, 0.8386), (0.4067, 0.9135, -0.8564), (0.7431, 0.6691, -0.8564), (0.9511, 0.309, -0.8564), (0.9945, -0.1045, -0.8564), (0.866, -0.5, -0.8564), (0.5878, -0.809, -0.8564), (0.2079, -0.9781, -0.8564), (-0.2079, -0.9781, -0.8564), (-0.5878, -0.809, -0.8564), (-0.866, -0.5, -0.8564), (-0.9945, -0.1045, -0.8564), (-0.9511, 0.309, -0.8564), (-0.7431, 0.6691, -0.8564), (-0.4067, 0.9135, -0.8564), (0.0, 1.0, -0.8564), (0.1579, -2.301, -1.005), (-0.1579, -2.301, -1.005), (0.1579, -2.301, -0.9416), (-0.1579, -2.301, -0.9416), (0.1579, -2.301, -0.8958), (-0.1579, -2.301, -0.8958), (0.03858, -5.36, -1.058), (-0.03858, -5.36, -1.058), (0.03858, -5.36, -1.043), (-0.03858, -5.36, -1.043), (0.03858, -5.36, -1.032), (-0.03858, -5.36, -1.032), (2.72, -0.1122, -1.003), (2.739, -0.2879, -1.003), (2.684, -0.4558, -1.003), (2.72, -0.1122, -0.9673), (5.445, -0.5142, -1.046), (2.684, -0.4558, -0.9673), (2.72, -0.1122, -0.9417), (2.739, -0.2879, -0.9417), (2.684, -0.4558, -0.9417), (4.186, -0.4399, -1.003), (4.131, -0.6079, -1.003), (4.167, -0.2643, -0.9673), (2.216, 2.267, -0.9818), (4.131, -0.6079, -0.9673), (4.167, -0.2643, -0.9417), (4.186, -0.4399, -0.9417), (4.131, -0.6079, -0.9417), (5.451, -0.5729, -1.046), (5.433, -0.629, -1.046), (5.445, -0.5142, -1.034), (5.451, -0.5729, -1.034), (5.433, -0.629, -1.034), (5.445, -0.5142, -1.026), (5.451, -0.5729, -1.026), (5.433, -0.629, -1.026), (2.458, 2.215, -0.9818), (2.659, 2.069, -0.9818), (2.216, 2.267, -0.9321), (2.458, 2.215, -0.9321), (2.659, 2.069, -0.9321), (3.701, 5.309, -0.984), (3.824, 5.282, -0.984), (3.926, 5.209, -0.984), (3.701, 5.309, -0.9589), (3.824, 5.282, -0.9589), (3.926, 5.209, -0.9589), (4.653, 7.309, -1.092), (4.72, 7.294, -1.092), (4.775, 7.254, -1.092), (4.653, 7.309, -1.079), (4.72, 7.294, -1.079), (4.775, 7.254, -1.079), (-2.206, 1.659, -0.9988), (-2.082, 1.875, -0.9988), (-1.881, 2.02, -0.9988), (-2.206, 1.659, -0.949), (-6.586, 5.821, -0.9951), (-1.881, 2.02, -0.949), (-2.206, 1.659, -0.9131), (-2.082, 1.875, -0.9131), (-1.881, 2.02, -0.9131), (-5.856, 5.272, -0.9709), (-5.779, 5.328, -0.9709), (-5.903, 5.19, -0.9519), (-5.779, 5.328, -0.9519), (-5.903, 5.19, -0.9381), (-5.856, 5.272, -0.9381), (-5.779, 5.328, -0.9381), (-6.545, 5.893, -0.9951), (-6.477, 5.942, -0.9951), (-6.586, 5.821, -0.9785), (-6.545, 5.893, -0.9785), (-6.477, 5.942, -0.9785), (-6.586, 5.821, -0.9664), (-6.545, 5.893, -0.9664), (-6.477, 5.942, -0.9664), (-1.091, -2.362, 0.5517), (-1.445, -2.362, 0.5517), (-1.768, -2.218, 0.5517), (-1.091, -2.362, 0.6559), (-2.273, -7.089, 1.341), (-1.768, -2.218, 0.6559), (-1.091, -2.362, 0.7694), (-1.445, -2.362, 0.7694), (-1.768, -2.218, 0.7694), (-1.756, -3.828, 0.8385), (-1.97, -3.733, 0.8385), (-1.523, -3.828, 0.9073), (-2.389, -7.37, 1.379), (-1.97, -3.733, 0.9073), (-1.523, -3.828, 0.9823), (-1.756, -3.828, 0.9823), (-1.97, -3.733, 0.9823), (-2.469, -7.086, 1.344), (-2.65, -7.007, 1.343), (-2.205, -6.922, 1.395), (-2.539, -7.889, 1.422), (-2.582, -6.84, 1.398), (-2.131, -6.74, 1.455), (-2.327, -6.736, 1.458), (-2.508, -6.657, 1.458), (-2.507, -7.368, 1.38), (-2.616, -7.321, 1.38), (-2.348, -7.27, 1.411), (-2.575, -7.22, 1.413), (-2.303, -7.16, 1.447), (-2.421, -7.158, 1.449), (-2.531, -7.11, 1.449), (-2.591, -7.888, 1.423), (-2.639, -7.867, 1.423), (-2.521, -7.844, 1.437), (-2.573, -7.843, 1.438), (-2.621, -7.823, 1.438), (-2.502, -7.796, 1.453), (-2.554, -7.795, 1.453), (-2.602, -7.774, 1.453), (-2.146, 1.969, 0.5792), (-1.942, 2.33, 0.5823), (-1.625, 2.593, 0.5757), (-2.47, 2.206, 0.5026), (-2.266, 2.567, 0.5057), (-1.949, 2.829, 0.4991), (-2.298, 3.508, 0.53), (-2.092, 3.869, 0.53), (-1.785, 4.132, 0.5188), (-2.71, 3.744, 0.4588), (-2.504, 4.106, 0.4589), (-2.198, 4.368, 0.4477), (-1.33, 7.822, 0.5492), (-1.282, 7.902, 0.5497), (-1.214, 7.962, 0.5473), (-1.431, 7.891, 0.5347), (-1.383, 7.971, 0.5352), (-1.315, 8.031, 0.5328), (-3.552, 10.08, 0.8762), (-3.504, 10.16, 0.8768), (-3.436, 10.21, 0.8744), (-3.654, 10.14, 0.8618), (-3.606, 10.22, 0.8623), (-3.537, 10.28, 0.8599), (1.563, 1.927, 0.7074), (1.879, 1.661, 0.713), (2.081, 1.3, 0.7086), (1.055, 1.526, 0.8262), (1.371, 1.26, 0.8319), (1.573, 0.899, 0.8275), (2.862, 2.794, 0.8486), (3.04, 2.644, 0.8518), (3.154, 2.44, 0.8493), (2.575, 2.568, 0.9156), (2.753, 2.418, 0.9188), (2.867, 2.214, 0.9163), (3.764, 3.553, 0.9286), (3.942, 3.403, 0.9318), (4.056, 3.199, 0.9293), (3.478, 3.327, 0.9956), (3.655, 3.177, 0.9988), (3.769, 2.973, 0.9963), (4.453, 4.011, 1.004), (4.557, 3.923, 1.006), (4.623, 3.805, 1.004), (4.287, 3.879, 1.043), (4.39, 3.792, 1.045), (4.457, 3.674, 1.043)], [], [(6, 0, 4), (6, 4, 7), (9, 7, 2), (0, 10, 1), (4, 1, 8), (0, 9, 10), (1, 11, 3), (8, 1, 3), (2, 8, 3), (7, 4, 5), (6, 7, 9), (6, 9, 0), (4, 0, 1), (5, 4, 8), (2, 7, 5), (1, 10, 11), (5, 8, 2), (9, 2, 12), (9, 12, 10), (12, 2, 3), (11, 12, 3), (11, 10, 12), (19, 13, 17), (19, 17, 20), (22, 20, 15), (13, 23, 14), (17, 14, 21), (13, 22, 23), (14, 24, 16), (21, 14, 16), (15, 21, 16), (20, 17, 18), (19, 20, 22), (19, 22, 13), (17, 13, 14), (18, 17, 21), (15, 20, 18), (14, 23, 24), (18, 21, 15), (22, 15, 25), (22, 25, 23), (25, 15, 16), (24, 25, 16), (24, 23, 25), (32, 26, 30), (32, 30, 33), (35, 33, 28), (26, 36, 27), (30, 27, 34), (26, 35, 36), (27, 37, 29), (34, 27, 29), (28, 34, 29), (33, 30, 31), (32, 33, 35), (32, 35, 26), (30, 26, 27), (31, 30, 34), (28, 33, 31), (27, 36, 37), (31, 34, 28), (35, 28, 38), (35, 38, 36), (38, 28, 29), (37, 38, 29), (37, 36, 38), (45, 39, 43), (45, 43, 46), (48, 46, 41), (39, 49, 40), (43, 40, 47), (39, 48, 49), (40, 50, 42), (47, 40, 42), (41, 47, 42), (46, 43, 44), (45, 46, 48), (45, 48, 39), (43, 39, 40), (44, 43, 47), (41, 46, 44), (40, 49, 50), (44, 47, 41), (48, 41, 51), (48, 51, 49), (51, 41, 42), (50, 51, 42), (50, 49, 51), (58, 52, 56), (58, 56, 59), (61, 59, 54), (52, 62, 53), (56, 53, 60), (52, 61, 62), (53, 63, 55), (60, 53, 55), (54, 60, 55), (59, 56, 57), (58, 59, 61), (58, 61, 52), (56, 52, 53), (57, 56, 60), (54, 59, 57), (53, 62, 63), (57, 60, 54), (61, 54, 64), (61, 64, 62), (64, 54, 55), (63, 64, 55), (63, 62, 64), (71, 65, 69), (71, 69, 72), (74, 72, 67), (65, 75, 66), (69, 66, 73), (65, 74, 75), (66, 76, 68), (73, 66, 68), (67, 73, 68), (72, 69, 70), (71, 72, 74), (71, 74, 65), (69, 65, 66), (70, 69, 73), (67, 72, 70), (66, 75, 76), (70, 73, 67), (74, 67, 77), (74, 77, 75), (77, 67, 68), (76, 77, 68), (76, 75, 77), (198, 79, 81, 199), (199, 81, 83, 200), (200, 83, 85, 201), (201, 85, 87, 202), (202, 87, 89, 203), (203, 89, 91, 204), (204, 91, 93, 205), (205, 93, 95, 206), (206, 95, 97, 207), (207, 97, 99, 208), (208, 99, 101, 209), (209, 101, 103, 210), (210, 103, 105, 211), (81, 79, 107, 105, 103, 101, 99, 97, 95, 93, 91, 89, 87, 85, 83), (212, 107, 79, 198), (211, 105, 107, 212), (78, 80, 82, 84, 86, 88, 90, 92, 94, 96, 98, 100, 102, 104, 106), (108, 109, 268, 267), (109, 110, 269, 268), (82, 110, 111, 84), (111, 215, 246, 243), (217, 113, 245, 248), (88, 113, 114, 90), (90, 114, 115, 92), (220, 116, 231, 233), (94, 116, 117, 96), (96, 117, 118, 98), (98, 118, 119, 100), (100, 119, 120, 102), (120, 224, 288, 285), (106, 122, 108, 78), (226, 122, 287, 290), (197, 123, 124, 183), (183, 124, 125, 184), (184, 125, 126, 185), (185, 126, 127, 186), (186, 127, 128, 187), (187, 128, 129, 188), (188, 129, 130, 189), (189, 130, 131, 190), (190, 131, 132, 191), (191, 132, 133, 192), (192, 133, 134, 193), (193, 134, 135, 194), (195, 194, 349, 350), (196, 137, 123, 197), (196, 195, 350, 351), (123, 138, 139, 124), (124, 139, 140, 125), (125, 140, 141, 126), (126, 141, 142, 127), (127, 142, 143, 128), (128, 143, 144, 129), (129, 144, 145, 130), (130, 145, 146, 131), (131, 146, 147, 132), (132, 147, 148, 133), (133, 148, 149, 134), (134, 149, 150, 135), (135, 150, 151, 136), (137, 152, 138, 123), (136, 151, 152, 137), (138, 153, 154, 139), (139, 154, 155, 140), (140, 155, 156, 141), (141, 156, 157, 142), (142, 157, 158, 143), (143, 158, 159, 144), (144, 159, 160, 145), (160, 175, 312, 309), (177, 162, 311, 314), (147, 162, 163, 148), (148, 163, 164, 149), (149, 164, 165, 150), (150, 165, 166, 151), (152, 167, 153, 138), (151, 166, 167, 152), (153, 168, 169, 154), (154, 169, 170, 155), (155, 170, 171, 156), (156, 171, 172, 157), (157, 172, 173, 158), (158, 173, 174, 159), (159, 174, 175, 160), (175, 176, 313, 312), (176, 177, 314, 313), (162, 177, 178, 163), (163, 178, 179, 164), (164, 179, 180, 165), (165, 180, 181, 166), (167, 182, 168, 153), (166, 181, 182, 167), (227, 197, 183, 213), (213, 183, 184, 214), (214, 184, 185, 215), (215, 185, 186, 216), (216, 186, 187, 217), (217, 187, 188, 218), (218, 188, 189, 219), (219, 189, 190, 220), (220, 190, 191, 221), (221, 191, 192, 222), (222, 192, 193, 223), (223, 193, 194, 224), (224, 194, 195, 225), (226, 196, 197, 227), (225, 195, 196, 226), (168, 198, 199, 169), (199, 200, 374, 373), (200, 201, 375, 374), (171, 201, 202, 172), (172, 202, 203, 173), (173, 203, 204, 174), (174, 204, 205, 175), (175, 205, 206, 176), (176, 206, 207, 177), (177, 207, 208, 178), (178, 208, 209, 179), (179, 209, 210, 180), (180, 210, 211, 181), (182, 212, 198, 168), (181, 211, 212, 182), (108, 227, 213, 109), (109, 213, 214, 110), (110, 214, 215, 111), (215, 216, 247, 246), (216, 217, 248, 247), (113, 217, 218, 114), (114, 218, 219, 115), (219, 220, 233, 232), (116, 220, 221, 117), (117, 221, 222, 118), (118, 222, 223, 119), (119, 223, 224, 120), (224, 225, 289, 288), (122, 226, 227, 108), (225, 226, 290, 289), (233, 231, 237, 239), (232, 233, 239, 238), (115, 219, 232, 230), (116, 94, 229, 231), (94, 92, 228, 229), (92, 115, 230, 228), (234, 236, 237, 235), (236, 238, 239, 237), (230, 232, 238, 236), (231, 229, 235, 237), (229, 228, 234, 235), (228, 230, 236, 234), (243, 246, 254, 251), (248, 245, 253, 256), (246, 247, 255, 254), (247, 248, 256, 255), (113, 88, 242, 245), (88, 86, 241, 242), (86, 84, 240, 241), (84, 111, 243, 240), (251, 254, 262, 259), (256, 253, 261, 264), (254, 255, 263, 262), (255, 256, 264, 263), (245, 242, 250, 253), (242, 241, 249, 250), (241, 240, 112, 249), (240, 243, 251, 112), (244, 259, 260, 257), (257, 260, 261, 258), (259, 262, 263, 260), (260, 263, 264, 261), (253, 250, 258, 261), (250, 249, 257, 258), (249, 112, 244, 257), (112, 251, 259, 244), (267, 268, 274, 273), (268, 269, 275, 274), (78, 108, 267, 252), (110, 82, 266, 269), (82, 80, 265, 266), (80, 78, 252, 265), (273, 274, 280, 279), (274, 275, 281, 280), (252, 267, 273, 270), (269, 266, 272, 275), (266, 265, 271, 272), (265, 252, 270, 271), (276, 279, 280, 277), (277, 280, 281, 278), (270, 273, 279, 276), (275, 272, 278, 281), (272, 271, 277, 278), (271, 270, 276, 277), (285, 288, 295, 293), (290, 287, 294, 297), (288, 289, 296, 295), (289, 290, 297, 296), (122, 106, 284, 287), (106, 104, 283, 284), (104, 102, 282, 283), (102, 120, 285, 282), (293, 295, 303, 300), (297, 294, 302, 305), (295, 296, 304, 303), (296, 297, 305, 304), (287, 284, 292, 294), (284, 283, 291, 292), (283, 282, 121, 291), (282, 285, 293, 121), (286, 300, 301, 298), (298, 301, 302, 299), (300, 303, 304, 301), (301, 304, 305, 302), (294, 292, 299, 302), (292, 291, 298, 299), (291, 121, 286, 298), (121, 293, 300, 286), (309, 312, 320, 317), (314, 311, 319, 322), (312, 313, 321, 320), (313, 314, 322, 321), (147, 146, 307, 308), (146, 145, 306, 307), (162, 147, 308, 311), (145, 160, 309, 306), (317, 320, 328, 325), (322, 319, 327, 330), (320, 321, 329, 328), (321, 322, 330, 329), (308, 307, 315, 316), (307, 306, 161, 315), (311, 308, 316, 319), (306, 309, 317, 161), (325, 328, 335, 333), (330, 327, 334, 337), (328, 329, 336, 335), (329, 330, 337, 336), (316, 315, 323, 324), (315, 161, 310, 323), (319, 316, 324, 327), (161, 317, 325, 310), (333, 335, 343, 340), (337, 334, 342, 345), (335, 336, 344, 343), (336, 337, 345, 344), (324, 323, 331, 332), (323, 310, 318, 331), (327, 324, 332, 334), (310, 325, 333, 318), (326, 340, 341, 338), (338, 341, 342, 339), (340, 343, 344, 341), (341, 344, 345, 342), (332, 331, 338, 339), (331, 318, 326, 338), (334, 332, 339, 342), (318, 333, 340, 326), (350, 349, 355, 356), (351, 350, 356, 357), (137, 196, 351, 348), (194, 135, 346, 349), (136, 137, 348, 347), (135, 136, 347, 346), (356, 355, 361, 362), (357, 356, 362, 363), (348, 351, 357, 354), (349, 346, 352, 355), (347, 348, 354, 353), (346, 347, 353, 352), (362, 361, 367, 368), (363, 362, 368, 369), (354, 357, 363, 360), (355, 352, 358, 361), (353, 354, 360, 359), (352, 353, 359, 358), (367, 364, 365, 368), (368, 365, 366, 369), (360, 363, 369, 366), (361, 358, 364, 367), (359, 360, 366, 365), (358, 359, 365, 364), (373, 374, 380, 379), (374, 375, 381, 380), (171, 170, 371, 372), (170, 169, 370, 371), (201, 171, 372, 375), (169, 199, 373, 370), (379, 380, 386, 385), (380, 381, 387, 386), (372, 371, 377, 378), (371, 370, 376, 377), (375, 372, 378, 381), (370, 373, 379, 376), (385, 386, 392, 391), (386, 387, 393, 392), (378, 377, 383, 384), (377, 376, 382, 383), (381, 378, 384, 387), (376, 379, 385, 382), (388, 391, 392, 389), (389, 392, 393, 390), (384, 383, 389, 390), (383, 382, 388, 389), (387, 384, 390, 393), (382, 385, 391, 388)])
me_cylinder.polygons.foreach_set('material_index', [1, 1, 1, 1, 1, 1, 1, 1, 1, 1, 1, 1, 1, 1, 1, 1, 1, 1, 1, 1, 1, 1, 1, 1, 1, 1, 1, 1, 1, 1, 1, 1, 1, 1, 1, 1, 1, 1, 1, 1, 1, 1, 1, 1, 1, 1, 1, 1, 1, 1, 1, 1, 1, 1, 1, 1, 1, 1, 1, 1, 1, 1, 1, 1, 1, 1, 1, 1, 1, 1, 1, 1, 1, 1, 1, 1, 1, 1, 1, 1, 1, 1, 1, 1, 1, 1, 1, 1, 1, 1, 1, 1, 1, 1, 1, 1, 1, 1, 1, 1, 1, 1, 1, 1, 1, 1, 1, 1, 1, 1, 1, 1, 1, 1, 1, 1, 1, 1, 1, 1, 1, 1, 1, 1, 1, 1, 1, 1, 1, 1, 1, 1, 0, 0, 0, 0, 0, 0, 0, 0, 0, 0, 0, 0, 0, 0, 0, 0, 0, 0, 0, 0, 0, 0, 0, 0, 0, 0, 0, 0, 0, 0, 0, 0, 0, 0, 0, 0, 0, 0, 0, 0, 0, 0, 0, 0, 0, 0, 0, 0, 0, 0, 0, 0, 0, 0, 0, 0, 0, 0, 0, 0, 0, 0, 0, 0, 0, 0, 0, 0, 0, 0, 0, 0, 0, 0, 0, 0, 0, 0, 0, 0, 0, 0, 0, 0, 0, 0, 0, 0, 0, 0, 0, 0, 0, 0, 0, 0, 0, 0, 0, 0, 0, 0, 0, 0, 0, 0, 0, 0, 0, 0, 0, 0, 0, 0, 0, 0, 0, 0, 0, 0, 0, 0, 0, 0, 0, 0, 0, 0, 0, 0, 0, 0, 0, 0, 0, 0, 0, 0, 0, 0, 0, 0, 0, 0, 0, 0, 0, 0, 0, 0, 0, 0, 0, 0, 0, 0, 0, 0, 0, 0, 0, 0, 0, 0, 0, 0, 0, 0, 0, 0, 0, 0, 0, 0, 0, 0, 0, 0, 0, 0, 0, 0, 0, 0, 0, 0, 0, 0, 0, 0, 0, 0, 0, 0, 0, 0, 0, 0, 0, 0, 0, 0, 0, 0, 0, 0, 0, 0, 0, 0, 0, 0, 0, 0, 0, 0, 0, 0, 0, 0, 0, 0, 0, 0, 0, 0, 0, 0, 0, 0, 0, 0, 0, 0, 0, 0, 0, 0, 0, 0, 0, 0, 0, 0, 0, 0, 0, 0, 0, 0, 0, 0, 0, 0, 0, 0, 0, 0, 0, 0, 0, 0, 0, 0, 0, 0, 0, 0, 0, 0, 0, 0, 0, 0, 0, 0, 0, 0, 0, 0, 0, 0, 0, 0, 0, 0, 0, 0, 0, 0, 0, 0, 0, 0, 0, 0, 0, 0, 0, 0, 0, 0, 0])
me_cylinder.materials.append(mat_bark)
me_cylinder.materials.append(mat_leaves)
me_cylinder.use_remesh_preserve_volume = False
me_cylinder.use_remesh_preserve_attributes = False
me_cylinder.use_mirror_vertex_groups = False
me_cylinder.update()

# ---- objects
ob_cylinder_001 = bpy.data.objects.new('Cylinder.001', me_cylinder_001)
ob_cylinder = bpy.data.objects.new('Cylinder', me_cylinder)

# ---- transforms, parenting, visibility, modifiers, constraints
ob_cylinder_001.location = (136.6, 0.0, 25.13)
ob_cylinder_001.scale = (2.819, 2.819, 25.24)
ob_cylinder_001.lineart.crease_threshold = 0.0
ob_cylinder.location = (0.0, 0.0, 25.13)
ob_cylinder.scale = (2.819, 2.819, 25.24)
ob_cylinder.lineart.crease_threshold = 0.0

# ---- collection membership
col_collection_1.objects.link(ob_cylinder_001)
col_collection_1.objects.link(ob_cylinder)

# ---- scene / render settings (as saved in the file)
scene.frame_start = 1; scene.frame_end = 250; scene.frame_set(1)
scene.render.engine = 'BLENDER_EEVEE_NEXT'
scene.render.resolution_percentage = 50
scene.render.dither_intensity = 0.0
scene.cycles.use_denoising = False
scene.cycles.samples = 10
scene.cycles.sampling_pattern = 'TABULATED_SOBOL'
scene.cycles.light_sampling_threshold = 0.0
scene.cycles.use_adaptive_sampling = False
scene.cycles.use_light_tree = False
scene.cycles.blur_glossy = 0.0
scene.cycles.pixel_filter_type = 'GAUSSIAN'
scene.cycles.sample_clamp_indirect = 0.0
scene.view_settings.view_transform = 'Standard'
bpy.context.view_layer.update()

# ---- added for rendering (the .blend has no active camera and no usable light): camera, sun
cam_auto = bpy.data.cameras.new('AutoCamera')
cam_auto.lens = 50.0
cam_auto.sensor_width = 36.0
cam_auto.clip_end = 4410.39
ob_auto_camera = bpy.data.objects.new('AutoCamera', cam_auto)
scene.collection.objects.link(ob_auto_camera)
ob_auto_camera.location = (311.349, -294.021, 261.856)
ob_auto_camera.rotation_euler = (1.09748, -7.21219e-08, 0.694738)
scene.camera = ob_auto_camera
light_auto_sun = bpy.data.lights.new('AutoSun', 'SUN')
light_auto_sun.energy = 3.0
light_auto_sun.angle = 0.0523599
ob_auto_sun = bpy.data.objects.new('AutoSun', light_auto_sun)
scene.collection.objects.link(ob_auto_sun)
ob_auto_sun.rotation_euler = (0.872665, 0.174533, 0.523599)
bpy.context.view_layer.update()
